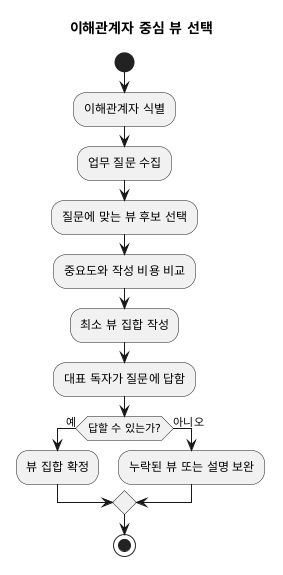

The diagram above was rendered by PlantUML. Its source (embedded in the PNG):
@startuml
title 이해관계자 중심 뷰 선택
start
:이해관계자 식별;
:업무 질문 수집;
:질문에 맞는 뷰 후보 선택;
:중요도와 작성 비용 비교;
:최소 뷰 집합 작성;
:대표 독자가 질문에 답함;
if (답할 수 있는가?) then (예)
  :뷰 집합 확정;
else (아니오)
  :누락된 뷰 또는 설명 보완;
endif
stop
@enduml